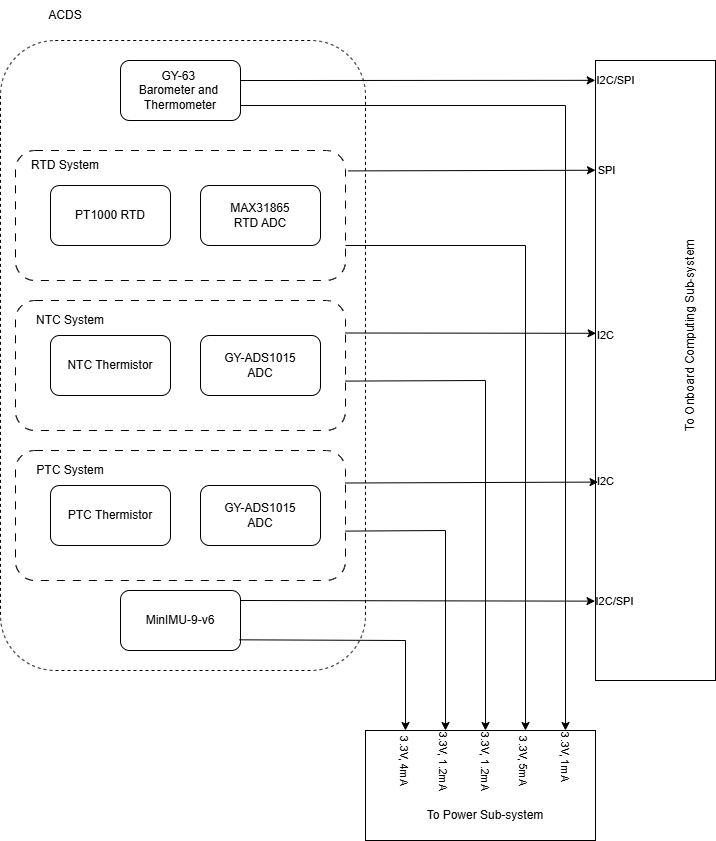

The diagram above was exported from draw.io. Its source (the exported page's mxGraphModel, read from the mxfile embedded in the PNG):
<mxGraphModel dx="1001" dy="618" grid="1" gridSize="10" guides="1" tooltips="1" connect="1" arrows="1" fold="1" page="1" pageScale="1" pageWidth="850" pageHeight="1100" math="0" shadow="0">
  <root>
    <mxCell id="0" />
    <mxCell id="1" parent="0" />
    <mxCell id="jhDFkUfM3uuFTzkqZxIH-69" value="" style="rounded=1;whiteSpace=wrap;html=1;dashed=1;fillColor=none;" parent="1" vertex="1">
      <mxGeometry x="75" y="150" width="365" height="630" as="geometry" />
    </mxCell>
    <mxCell id="jhDFkUfM3uuFTzkqZxIH-64" value="" style="rounded=0;whiteSpace=wrap;html=1;" parent="1" vertex="1">
      <mxGeometry x="440" y="840" width="230" height="110" as="geometry" />
    </mxCell>
    <mxCell id="jhDFkUfM3uuFTzkqZxIH-54" value="" style="rounded=1;whiteSpace=wrap;html=1;dashed=1;dashPattern=8 8;" parent="1" vertex="1">
      <mxGeometry x="90" y="560" width="330" height="130" as="geometry" />
    </mxCell>
    <mxCell id="jhDFkUfM3uuFTzkqZxIH-42" value="" style="rounded=1;whiteSpace=wrap;html=1;dashed=1;dashPattern=8 8;" parent="1" vertex="1">
      <mxGeometry x="90" y="410" width="330" height="130" as="geometry" />
    </mxCell>
    <mxCell id="jhDFkUfM3uuFTzkqZxIH-4" value="" style="rounded=1;whiteSpace=wrap;html=1;dashed=1;dashPattern=8 8;" parent="1" vertex="1">
      <mxGeometry x="90" y="260" width="330" height="130" as="geometry" />
    </mxCell>
    <mxCell id="jhDFkUfM3uuFTzkqZxIH-1" value="GY-63&amp;nbsp;&lt;br&gt;Barometer and&amp;nbsp;&lt;div&gt;Thermometer&lt;/div&gt;" style="rounded=1;whiteSpace=wrap;html=1;" parent="1" vertex="1">
      <mxGeometry x="195" y="170" width="120" height="60" as="geometry" />
    </mxCell>
    <mxCell id="jhDFkUfM3uuFTzkqZxIH-2" value="PT1000 RTD" style="rounded=1;whiteSpace=wrap;html=1;" parent="1" vertex="1">
      <mxGeometry x="125" y="295" width="120" height="60" as="geometry" />
    </mxCell>
    <mxCell id="jhDFkUfM3uuFTzkqZxIH-3" value="MAX31865&lt;br&gt;RTD ADC" style="rounded=1;whiteSpace=wrap;html=1;" parent="1" vertex="1">
      <mxGeometry x="275" y="295" width="120" height="60" as="geometry" />
    </mxCell>
    <mxCell id="jhDFkUfM3uuFTzkqZxIH-5" value="RTD System" style="text;html=1;align=center;verticalAlign=middle;whiteSpace=wrap;rounded=0;" parent="1" vertex="1">
      <mxGeometry x="95" y="260" width="90" height="30" as="geometry" />
    </mxCell>
    <mxCell id="jhDFkUfM3uuFTzkqZxIH-6" value="NTC Thermistor" style="rounded=1;whiteSpace=wrap;html=1;" parent="1" vertex="1">
      <mxGeometry x="125" y="445" width="120" height="60" as="geometry" />
    </mxCell>
    <mxCell id="jhDFkUfM3uuFTzkqZxIH-9" value="MinIMU-9-v6" style="rounded=1;whiteSpace=wrap;html=1;" parent="1" vertex="1">
      <mxGeometry x="195" y="700" width="120" height="60" as="geometry" />
    </mxCell>
    <mxCell id="jhDFkUfM3uuFTzkqZxIH-11" value="" style="rounded=0;whiteSpace=wrap;html=1;" parent="1" vertex="1">
      <mxGeometry x="670" y="170" width="120" height="620" as="geometry" />
    </mxCell>
    <mxCell id="jhDFkUfM3uuFTzkqZxIH-13" value="To Onboard Computing Sub-system" style="text;html=1;align=center;verticalAlign=middle;whiteSpace=wrap;rounded=0;direction=east;rotation=270;" parent="1" vertex="1">
      <mxGeometry x="660" y="430" width="210" height="30" as="geometry" />
    </mxCell>
    <mxCell id="jhDFkUfM3uuFTzkqZxIH-14" value="" style="endArrow=classic;html=1;rounded=0;exitX=1;exitY=0.5;exitDx=0;exitDy=0;entryX=-0.002;entryY=0.032;entryDx=0;entryDy=0;entryPerimeter=0;" parent="1" target="jhDFkUfM3uuFTzkqZxIH-11" edge="1">
      <mxGeometry width="50" height="50" relative="1" as="geometry">
        <mxPoint x="315" y="190.02" as="sourcePoint" />
        <mxPoint x="600" y="190.00000000000003" as="targetPoint" />
      </mxGeometry>
    </mxCell>
    <mxCell id="jhDFkUfM3uuFTzkqZxIH-33" value="I2C/SPI" style="edgeLabel;html=1;align=center;verticalAlign=middle;resizable=0;points=[];" parent="jhDFkUfM3uuFTzkqZxIH-14" vertex="1" connectable="0">
      <mxGeometry x="0.4021" y="2" relative="1" as="geometry">
        <mxPoint x="126" y="2" as="offset" />
      </mxGeometry>
    </mxCell>
    <mxCell id="jhDFkUfM3uuFTzkqZxIH-17" value="" style="endArrow=classic;html=1;rounded=0;exitX=1;exitY=0.25;exitDx=0;exitDy=0;entryX=0.005;entryY=0.44;entryDx=0;entryDy=0;entryPerimeter=0;" parent="1" source="jhDFkUfM3uuFTzkqZxIH-42" target="jhDFkUfM3uuFTzkqZxIH-11" edge="1">
      <mxGeometry width="50" height="50" relative="1" as="geometry">
        <mxPoint x="420" y="440" as="sourcePoint" />
        <mxPoint x="600" y="441.52" as="targetPoint" />
      </mxGeometry>
    </mxCell>
    <mxCell id="jhDFkUfM3uuFTzkqZxIH-56" value="I2C" style="edgeLabel;html=1;align=center;verticalAlign=middle;resizable=0;points=[];" parent="jhDFkUfM3uuFTzkqZxIH-17" vertex="1" connectable="0">
      <mxGeometry x="0.6436" y="-3" relative="1" as="geometry">
        <mxPoint x="54" y="-1" as="offset" />
      </mxGeometry>
    </mxCell>
    <mxCell id="jhDFkUfM3uuFTzkqZxIH-19" value="" style="endArrow=classic;html=1;rounded=0;exitX=1;exitY=0.5;exitDx=0;exitDy=0;entryX=-0.004;entryY=0.872;entryDx=0;entryDy=0;entryPerimeter=0;" parent="1" target="jhDFkUfM3uuFTzkqZxIH-11" edge="1">
      <mxGeometry width="50" height="50" relative="1" as="geometry">
        <mxPoint x="315" y="710" as="sourcePoint" />
        <mxPoint x="666.8800000000001" y="714.1200000000001" as="targetPoint" />
      </mxGeometry>
    </mxCell>
    <mxCell id="jhDFkUfM3uuFTzkqZxIH-35" value="I2C/SPI" style="edgeLabel;html=1;align=center;verticalAlign=middle;resizable=0;points=[];" parent="jhDFkUfM3uuFTzkqZxIH-19" vertex="1" connectable="0">
      <mxGeometry x="0.8248" relative="1" as="geometry">
        <mxPoint x="51" as="offset" />
      </mxGeometry>
    </mxCell>
    <mxCell id="jhDFkUfM3uuFTzkqZxIH-24" value="" style="endArrow=classic;html=1;rounded=0;exitX=1;exitY=0.75;exitDx=0;exitDy=0;" parent="1" source="jhDFkUfM3uuFTzkqZxIH-1" edge="1">
      <mxGeometry width="50" height="50" relative="1" as="geometry">
        <mxPoint x="560" y="450" as="sourcePoint" />
        <mxPoint x="640" y="840" as="targetPoint" />
        <Array as="points">
          <mxPoint x="640" y="215" />
        </Array>
      </mxGeometry>
    </mxCell>
    <mxCell id="jhDFkUfM3uuFTzkqZxIH-39" value="3.3V, 1mA" style="edgeLabel;html=1;align=center;verticalAlign=middle;resizable=0;points=[];rotation=90;" parent="jhDFkUfM3uuFTzkqZxIH-24" vertex="1" connectable="0">
      <mxGeometry x="0.9406" y="1" relative="1" as="geometry">
        <mxPoint y="54" as="offset" />
      </mxGeometry>
    </mxCell>
    <mxCell id="jhDFkUfM3uuFTzkqZxIH-63" value="3.3V, 4mA" style="edgeLabel;html=1;align=center;verticalAlign=middle;resizable=0;points=[];rotation=90;" parent="jhDFkUfM3uuFTzkqZxIH-24" vertex="1" connectable="0">
      <mxGeometry x="0.9406" y="1" relative="1" as="geometry">
        <mxPoint x="-161" y="58" as="offset" />
      </mxGeometry>
    </mxCell>
    <mxCell id="jhDFkUfM3uuFTzkqZxIH-25" value="" style="endArrow=classic;html=1;rounded=0;exitX=1;exitY=0.62;exitDx=0;exitDy=0;exitPerimeter=0;" parent="1" source="jhDFkUfM3uuFTzkqZxIH-42" edge="1">
      <mxGeometry width="50" height="50" relative="1" as="geometry">
        <mxPoint x="420" y="450" as="sourcePoint" />
        <mxPoint x="560" y="840" as="targetPoint" />
        <Array as="points">
          <mxPoint x="560" y="490" />
        </Array>
      </mxGeometry>
    </mxCell>
    <mxCell id="jhDFkUfM3uuFTzkqZxIH-26" value="" style="endArrow=classic;html=1;rounded=0;" parent="1" edge="1">
      <mxGeometry width="50" height="50" relative="1" as="geometry">
        <mxPoint x="420" y="355" as="sourcePoint" />
        <mxPoint x="600" y="840" as="targetPoint" />
        <Array as="points">
          <mxPoint x="600" y="355" />
        </Array>
      </mxGeometry>
    </mxCell>
    <mxCell id="jhDFkUfM3uuFTzkqZxIH-40" value="3.3V, 5mA" style="edgeLabel;html=1;align=center;verticalAlign=middle;resizable=0;points=[];rotation=90;" parent="jhDFkUfM3uuFTzkqZxIH-26" vertex="1" connectable="0">
      <mxGeometry x="0.8693" y="-1" relative="1" as="geometry">
        <mxPoint y="73" as="offset" />
      </mxGeometry>
    </mxCell>
    <mxCell id="jhDFkUfM3uuFTzkqZxIH-31" value="" style="endArrow=classic;html=1;rounded=0;exitX=0.991;exitY=0.822;exitDx=0;exitDy=0;exitPerimeter=0;" parent="1" source="jhDFkUfM3uuFTzkqZxIH-9" edge="1">
      <mxGeometry width="50" height="50" relative="1" as="geometry">
        <mxPoint x="320" y="630" as="sourcePoint" />
        <mxPoint x="480" y="840" as="targetPoint" />
        <Array as="points">
          <mxPoint x="480" y="750" />
        </Array>
      </mxGeometry>
    </mxCell>
    <mxCell id="jhDFkUfM3uuFTzkqZxIH-37" value="" style="endArrow=classic;html=1;rounded=0;exitX=1.008;exitY=0.157;exitDx=0;exitDy=0;exitPerimeter=0;entryX=0;entryY=0.177;entryDx=0;entryDy=0;entryPerimeter=0;" parent="1" source="jhDFkUfM3uuFTzkqZxIH-4" target="jhDFkUfM3uuFTzkqZxIH-11" edge="1">
      <mxGeometry width="50" height="50" relative="1" as="geometry">
        <mxPoint x="380" y="470" as="sourcePoint" />
        <mxPoint x="590" y="280" as="targetPoint" />
      </mxGeometry>
    </mxCell>
    <mxCell id="jhDFkUfM3uuFTzkqZxIH-38" value="SPI" style="edgeLabel;html=1;align=center;verticalAlign=middle;resizable=0;points=[];" parent="jhDFkUfM3uuFTzkqZxIH-37" vertex="1" connectable="0">
      <mxGeometry x="0.7205" relative="1" as="geometry">
        <mxPoint x="45" as="offset" />
      </mxGeometry>
    </mxCell>
    <mxCell id="jhDFkUfM3uuFTzkqZxIH-45" value="GY-ADS1015&lt;div&gt;ADC&lt;/div&gt;" style="rounded=1;whiteSpace=wrap;html=1;" parent="1" vertex="1">
      <mxGeometry x="275" y="445" width="120" height="60" as="geometry" />
    </mxCell>
    <mxCell id="jhDFkUfM3uuFTzkqZxIH-46" value="NTC System" style="text;html=1;align=center;verticalAlign=middle;whiteSpace=wrap;rounded=0;" parent="1" vertex="1">
      <mxGeometry x="100" y="415" width="90" height="30" as="geometry" />
    </mxCell>
    <mxCell id="jhDFkUfM3uuFTzkqZxIH-49" value="" style="endArrow=classic;html=1;rounded=0;exitX=1;exitY=0.25;exitDx=0;exitDy=0;entryX=0.021;entryY=0.68;entryDx=0;entryDy=0;entryPerimeter=0;" parent="1" source="jhDFkUfM3uuFTzkqZxIH-54" target="jhDFkUfM3uuFTzkqZxIH-11" edge="1">
      <mxGeometry width="50" height="50" relative="1" as="geometry">
        <mxPoint x="420" y="590" as="sourcePoint" />
        <mxPoint x="600" y="591.52" as="targetPoint" />
      </mxGeometry>
    </mxCell>
    <mxCell id="jhDFkUfM3uuFTzkqZxIH-57" value="I2C" style="edgeLabel;html=1;align=center;verticalAlign=middle;resizable=0;points=[];" parent="jhDFkUfM3uuFTzkqZxIH-49" vertex="1" connectable="0">
      <mxGeometry x="0.5379" y="1" relative="1" as="geometry">
        <mxPoint x="66" as="offset" />
      </mxGeometry>
    </mxCell>
    <mxCell id="jhDFkUfM3uuFTzkqZxIH-50" value="" style="endArrow=classic;html=1;rounded=0;exitX=1;exitY=0.62;exitDx=0;exitDy=0;exitPerimeter=0;" parent="1" source="jhDFkUfM3uuFTzkqZxIH-54" edge="1">
      <mxGeometry width="50" height="50" relative="1" as="geometry">
        <mxPoint x="420" y="600" as="sourcePoint" />
        <mxPoint x="520" y="840" as="targetPoint" />
        <Array as="points">
          <mxPoint x="520" y="640" />
        </Array>
      </mxGeometry>
    </mxCell>
    <mxCell id="jhDFkUfM3uuFTzkqZxIH-58" value="3.3V, 1.2mA" style="edgeLabel;html=1;align=center;verticalAlign=middle;resizable=0;points=[];rotation=90;" parent="jhDFkUfM3uuFTzkqZxIH-50" vertex="1" connectable="0">
      <mxGeometry x="0.6836" y="-2" relative="1" as="geometry">
        <mxPoint y="77" as="offset" />
      </mxGeometry>
    </mxCell>
    <mxCell id="jhDFkUfM3uuFTzkqZxIH-61" value="3.3V, 1.2mA" style="edgeLabel;html=1;align=center;verticalAlign=middle;resizable=0;points=[];rotation=90;" parent="jhDFkUfM3uuFTzkqZxIH-50" vertex="1" connectable="0">
      <mxGeometry x="0.6836" y="-2" relative="1" as="geometry">
        <mxPoint x="42" y="77" as="offset" />
      </mxGeometry>
    </mxCell>
    <mxCell id="jhDFkUfM3uuFTzkqZxIH-51" value="PTC Thermistor" style="rounded=1;whiteSpace=wrap;html=1;" parent="1" vertex="1">
      <mxGeometry x="125" y="595" width="120" height="60" as="geometry" />
    </mxCell>
    <mxCell id="jhDFkUfM3uuFTzkqZxIH-52" value="PTC System" style="text;html=1;align=center;verticalAlign=middle;whiteSpace=wrap;rounded=0;" parent="1" vertex="1">
      <mxGeometry x="100" y="565" width="90" height="30" as="geometry" />
    </mxCell>
    <mxCell id="jhDFkUfM3uuFTzkqZxIH-53" value="GY-ADS1015&lt;div&gt;ADC&lt;/div&gt;" style="rounded=1;whiteSpace=wrap;html=1;" parent="1" vertex="1">
      <mxGeometry x="275" y="595" width="120" height="60" as="geometry" />
    </mxCell>
    <mxCell id="jhDFkUfM3uuFTzkqZxIH-68" value="To Power Sub-system" style="text;html=1;align=center;verticalAlign=middle;whiteSpace=wrap;rounded=0;" parent="1" vertex="1">
      <mxGeometry x="500" y="910" width="120" height="30" as="geometry" />
    </mxCell>
    <mxCell id="jhDFkUfM3uuFTzkqZxIH-70" value="ACDS" style="text;html=1;align=center;verticalAlign=middle;whiteSpace=wrap;rounded=0;" parent="1" vertex="1">
      <mxGeometry x="110" y="110" width="60" height="30" as="geometry" />
    </mxCell>
  </root>
</mxGraphModel>